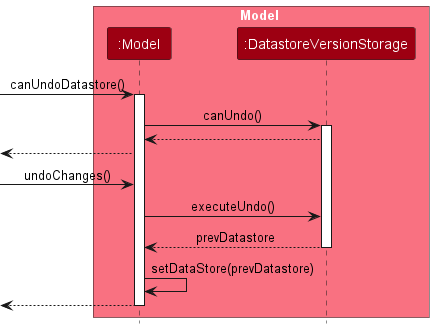

The diagram above was rendered by PlantUML. Its source (embedded in the PNG):
@startuml
!include style.puml
skinparam ArrowFontStyle plain

box Model MODEL_COLOR_T1
participant ":Model" as Model MODEL_COLOR
participant ":DatastoreVersionStorage" as DatastoreVersionStorage MODEL_COLOR
end box

[-> Model : canUndoDatastore()
activate Model

Model -> DatastoreVersionStorage : canUndo()
activate DatastoreVersionStorage
DatastoreVersionStorage --> Model
[<-- Model

[-> Model : undoChanges()
Model -> DatastoreVersionStorage : executeUndo()
DatastoreVersionStorage --> Model : prevDatastore
deactivate DatastoreVersionStorage

Model -> Model : setDataStore(prevDatastore)

[<-- Model

deactivate Model

@enduml